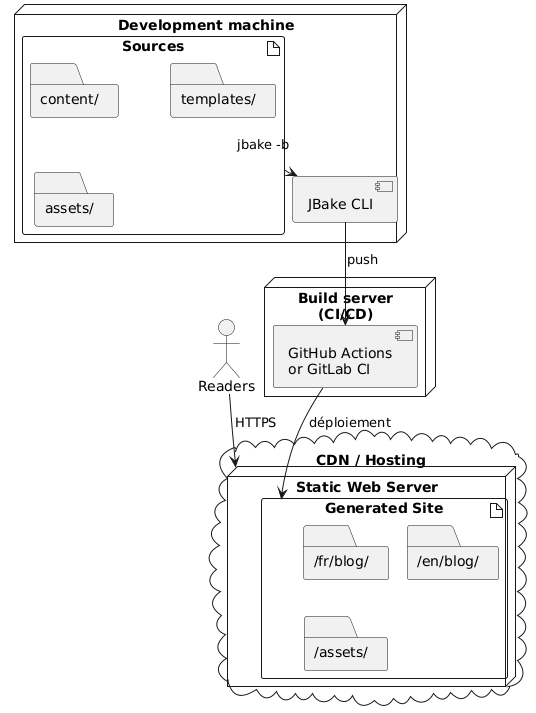

The diagram above was rendered by PlantUML. Its source (embedded in the PNG):
@startuml
node "Development machine" {
  artifact "Sources" {
    folder "content/"
    folder "templates/"
    folder "assets/"
  }

  component "JBake CLI" as jbake

  Sources --> jbake : jbake -b
}

node "Build server\n(CI/CD)" {
  component "GitHub Actions\nor GitLab CI" as ci

  jbake --> ci : push
}

cloud "CDN / Hosting" {
  node "Static Web Server" {
    artifact "Generated Site" {
      folder "/fr/blog/"
      folder "/en/blog/"
      folder "/assets/"
    }
  }
}

ci --> "Generated Site" : déploiement

actor "Readers" as users

users --> "Static Web Server" : HTTPS
@enduml